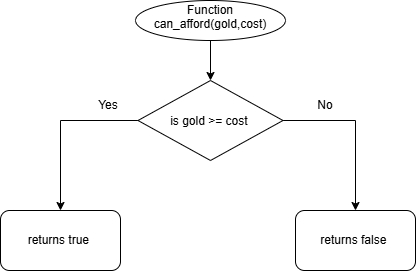

The diagram above was exported from draw.io. Its source (the exported page's mxGraphModel, read from the mxfile embedded in the PNG):
<mxGraphModel dx="1776" dy="909" grid="1" gridSize="10" guides="1" tooltips="1" connect="1" arrows="1" fold="1" page="1" pageScale="1" pageWidth="850" pageHeight="1100" math="0" shadow="0">
  <root>
    <mxCell id="0" />
    <mxCell id="1" parent="0" />
    <mxCell id="AQRY6rl-lQymo3AotNID-116" edge="1" parent="1" source="AQRY6rl-lQymo3AotNID-8" style="edgeStyle=orthogonalEdgeStyle;rounded=0;orthogonalLoop=1;jettySize=auto;html=1;exitX=0.5;exitY=1;exitDx=0;exitDy=0;entryX=0.5;entryY=0;entryDx=0;entryDy=0;" target="AQRY6rl-lQymo3AotNID-108">
      <mxGeometry relative="1" as="geometry" />
    </mxCell>
    <mxCell id="AQRY6rl-lQymo3AotNID-8" parent="1" style="ellipse;whiteSpace=wrap;html=1;shapeInside=1;" value="Function can_afford(gold,cost)" vertex="1">
      <mxGeometry height="40" width="150" x="295" y="20" as="geometry" />
    </mxCell>
    <mxCell id="AQRY6rl-lQymo3AotNID-111" edge="1" parent="1" source="AQRY6rl-lQymo3AotNID-108" style="edgeStyle=orthogonalEdgeStyle;rounded=0;orthogonalLoop=1;jettySize=auto;html=1;exitX=0;exitY=0.5;exitDx=0;exitDy=0;entryX=0.5;entryY=0;entryDx=0;entryDy=0;" target="AQRY6rl-lQymo3AotNID-109">
      <mxGeometry relative="1" as="geometry" />
    </mxCell>
    <mxCell id="AQRY6rl-lQymo3AotNID-112" edge="1" parent="1" source="AQRY6rl-lQymo3AotNID-108" style="edgeStyle=orthogonalEdgeStyle;rounded=0;orthogonalLoop=1;jettySize=auto;html=1;exitX=1;exitY=0.5;exitDx=0;exitDy=0;entryX=0.5;entryY=0;entryDx=0;entryDy=0;" target="AQRY6rl-lQymo3AotNID-110">
      <mxGeometry relative="1" as="geometry" />
    </mxCell>
    <mxCell id="AQRY6rl-lQymo3AotNID-108" parent="1" style="rhombus;whiteSpace=wrap;html=1;shapeInside=1;" value="is gold &amp;gt;= cost&amp;nbsp;" vertex="1">
      <mxGeometry height="80" width="145" x="297.5" y="100" as="geometry" />
    </mxCell>
    <mxCell id="AQRY6rl-lQymo3AotNID-109" parent="1" style="rounded=1;whiteSpace=wrap;html=1;roundedPerimeter=1;" value="returns true&amp;nbsp;" vertex="1">
      <mxGeometry height="60" width="120" x="160" y="230" as="geometry" />
    </mxCell>
    <mxCell id="AQRY6rl-lQymo3AotNID-110" parent="1" style="rounded=1;whiteSpace=wrap;html=1;roundedPerimeter=1;" value="returns false&amp;nbsp;" vertex="1">
      <mxGeometry height="60" width="120" x="455" y="230" as="geometry" />
    </mxCell>
    <mxCell id="AQRY6rl-lQymo3AotNID-113" parent="1" style="text;html=1;whiteSpace=wrap;strokeColor=none;fillColor=none;align=center;verticalAlign=middle;rounded=0;" value="Yes" vertex="1">
      <mxGeometry height="30" width="60" x="237.5" y="110" as="geometry" />
    </mxCell>
    <mxCell id="AQRY6rl-lQymo3AotNID-114" parent="1" style="text;html=1;whiteSpace=wrap;strokeColor=none;fillColor=none;align=center;verticalAlign=middle;rounded=0;" value="No" vertex="1">
      <mxGeometry height="30" width="60" x="455" y="110" as="geometry" />
    </mxCell>
  </root>
</mxGraphModel>